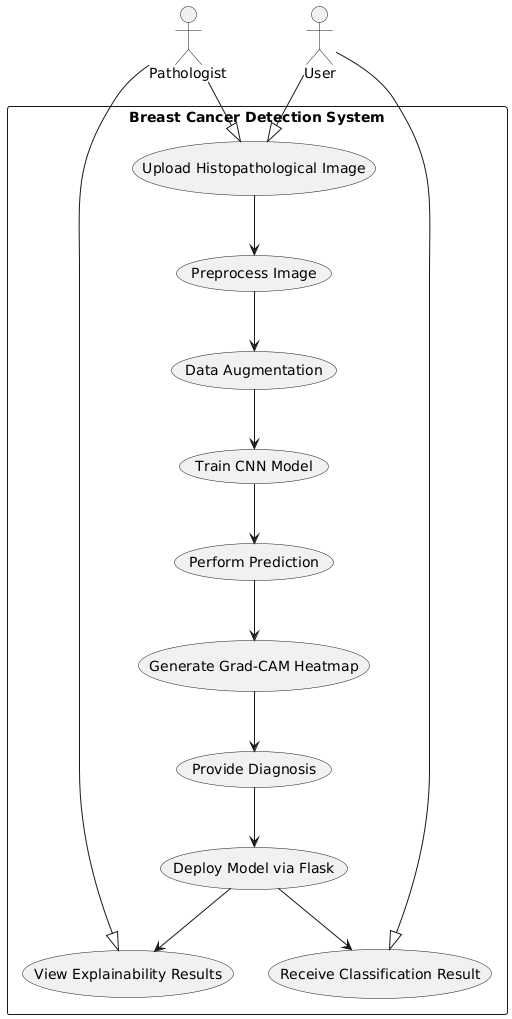

The diagram above was rendered by PlantUML. Its source (embedded in the PNG):
@startuml
actor Pathologist
actor User

rectangle "Breast Cancer Detection System" {
  
  (Upload Histopathological Image) as UC1
  (Preprocess Image) as UC2
  (Data Augmentation) as UC3
  (Train CNN Model) as UC4
  (Perform Prediction) as UC5
  (Generate Grad-CAM Heatmap) as UC6
  (Provide Diagnosis) as UC7
  (Deploy Model via Flask) as UC8
  (View Explainability Results) as UC9
  (Receive Classification Result) as UC10
  
  Pathologist --|> UC1
  Pathologist --|> UC9
  User --|> UC1
  User --|> UC10
  
  UC1 --> UC2
  UC2 --> UC3
  UC3 --> UC4
  UC4 --> UC5
  UC5 --> UC6
  UC6 --> UC7
  UC7 --> UC8
  UC8 --> UC9
  UC8 --> UC10
}
@enduml